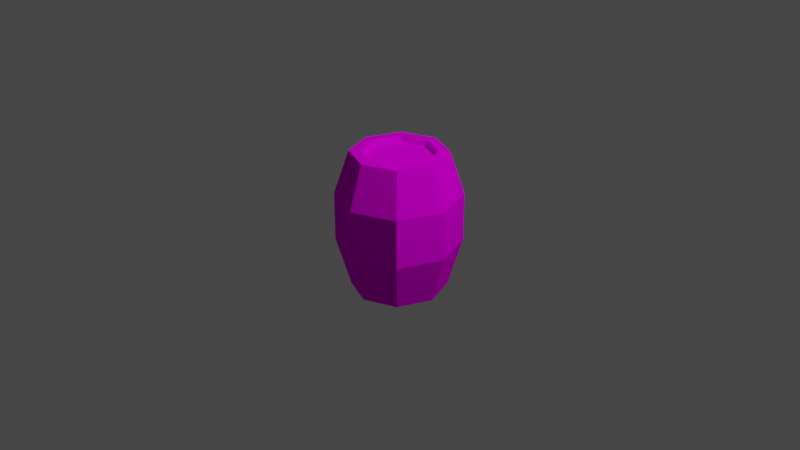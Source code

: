 # Source: untitled.blend  (saved by Blender 2.93.21; exported with 4.5.12 LTS)
import bpy
from mathutils import Matrix  # noqa: F401  (used for matrix-valued properties, if any)

bpy.ops.wm.read_factory_settings(use_empty=True)
scene = bpy.context.scene
scene.name = 'Scene'

# ---- collections
col_collection = bpy.data.collections.new('Collection'); scene.collection.children.link(col_collection)

# ---- images (referenced by path relative to the original .blend; pixels are not part of the script)
import os
ASSET_DIR = os.environ.get("B2B_ASSET_DIR", "")  # directory of the original .blend (textures are referenced by path, not embedded)
HERE = os.path.dirname(os.path.abspath(__file__))  # packed textures are extracted next to this script under _unpacked/

def load_image(name, relpath, width, height, colorspace="sRGB"):
    """Load a texture the original file referenced (path relative to the .blend, or extracted next to this script)."""
    p = next((c for c in (os.path.join(HERE, relpath), os.path.join(ASSET_DIR, relpath)) if relpath and os.path.exists(c)), "")
    if p:
        img = bpy.data.images.load(p, check_existing=True)
        img.name = name
    else:  # same state as the original file: an image datablock whose file is absent (Cycles renders it pink)
        img = bpy.data.images.new(name, width, height)
        img.source = "FILE"
        img.filepath = "//" + (relpath or name)
    img.colorspace_settings.name = colorspace
    return img
img_t_barrel00_png = load_image('T_Barrel00.png', 'T_Barrel00.png', 1024, 1024, 'sRGB')

# ---- materials (node trees are filled in below, after node groups)
mat_material = bpy.data.materials.new('Material')
mat_material.alpha_threshold = 0.0
mat_material.use_transparent_shadow = False
mat_material.line_color = (0.0, 0.0, 0.0, 1.0)

# ---- material node trees
mat_material.use_nodes = True; mat_material.node_tree.nodes.clear()
_N = mat_material.node_tree.nodes; _L = mat_material.node_tree.links
n0 = _N.new('ShaderNodeOutputMaterial'); n0.name = 'Material Output'; n0.location = (300, 300)
n1 = _N.new('ShaderNodeBsdfPrincipled'); n1.name = 'Principled BSDF'; n1.location = (10, 300)
n1.distribution = 'GGX'
n1.subsurface_method = 'BURLEY'
n1.inputs[2].default_value = 1.0
n1.inputs[3].default_value = 1.45
n1.inputs[13].default_value = 0.0
n1.inputs[27].default_value = (0.0, 0.0, 0.0, 1.0)
n1.inputs[28].default_value = 1.0
n2 = _N.new('ShaderNodeTexImage'); n2.name = 'Image Texture'; n2.location = (-314, 224)
n2.image = img_t_barrel00_png
_L.new(n1.outputs[0], n0.inputs[0])
_L.new(n2.outputs[0], n1.inputs[0])
n0.is_active_output = True

# ---- world
world_world = bpy.data.worlds.new('World'); scene.world = world_world
world_world.use_nodes = True; world_world.node_tree.nodes.clear()
_N = world_world.node_tree.nodes; _L = world_world.node_tree.links
n0 = _N.new('ShaderNodeOutputWorld'); n0.name = 'World Output'; n0.location = (300, 300)
n1 = _N.new('ShaderNodeBackground'); n1.name = 'Background'; n1.location = (10, 300)
n1.inputs[0].default_value = (0.05088, 0.05088, 0.05088, 1.0)
_L.new(n1.outputs[0], n0.inputs[0])
n0.is_active_output = True
world_world.color = (0.05088, 0.05088, 0.05088)
world_world.use_sun_shadow = False
world_world.sun_shadow_jitter_overblur = 0.0

# ---- cameras
cam_camera = bpy.data.cameras.new('Camera')
cam_camera.clip_end = 100.0
cam_camera.ortho_scale = 7.314

# ---- lights
light_light = bpy.data.lights.new('Light', 'POINT')
light_light.transmission_factor = 0.0
light_light.energy = 1000.0
light_light.shadow_soft_size = 0.1
light_light.shadow_maximum_resolution = 0.006
light_light.use_absolute_resolution = True

# ---- meshes
me_cube = bpy.data.meshes.new('Cube')
me_cube.from_pydata([(0.2714, 0.2795, 0.7455), (0.2911, 0.299, -0.7455), (0.2714, -0.2795, 0.7455), (0.2911, -0.299, -0.7455), (-0.2714, 0.2795, 0.7455), (-0.2911, 0.299, -0.7455), (-0.2714, -0.2795, 0.7455), (-0.2911, -0.299, -0.7455), (-0.4083, 0.0, -0.7455), (0.3809, 0.0, 0.7455), (-0.3809, 0.0, 0.7455), (0.4083, 0.0, -0.7455), (0.0, 0.4177, -0.7455), (0.0, -0.3902, 0.7455), (0.0, -0.4177, -0.7455), (0.0, 0.3902, 0.7455), (0.4573, 0.4665, 0.287), (0.0, -0.5, 0.7455), (-0.3502, -0.3572, 0.7455), (0.4901, 0.0, 0.7455), (0.3502, -0.3572, 0.7455), (-0.4901, 0.0, 0.7455), (-0.3502, 0.3572, 0.7455), (0.0, 0.5, 0.7455), (0.3502, 0.3572, 0.7455), (0.0, 0.0, 0.6781), (0.3809, 0.0, 0.6781), (-0.3809, 0.0, 0.6781), (0.0, 0.3902, 0.6781), (0.0, -0.3902, 0.6781), (-0.2714, -0.2795, 0.6781), (0.2714, -0.2795, 0.6781), (-0.2714, 0.2795, 0.6781), (0.2714, 0.2795, 0.6781), (-0.4901, 0.0, -0.7455), (-0.3502, -0.3572, -0.7455), (0.0, 0.5, -0.7455), (-0.3502, 0.3572, -0.7455), (0.0, -0.5, -0.7455), (0.3502, -0.3572, -0.7455), (0.4901, 0.0, -0.7455), (0.3502, 0.3572, -0.7455), (0.0, 0.0, -0.6672), (-0.4083, 0.0, -0.6672), (0.4083, 0.0, -0.6672), (0.0, 0.4177, -0.6672), (0.0, -0.4177, -0.6672), (-0.2911, -0.299, -0.6672), (-0.2911, 0.299, -0.6672), (0.2911, -0.299, -0.6672), (0.2911, 0.299, -0.6672), (-0.4573, -0.4665, 0.287), (0.4573, -0.4665, 0.287), (-0.4573, 0.4665, 0.287), (0.64, 0.0, 0.287), (-0.64, 0.0, 0.287), (5.695e-10, 0.6529, 0.287), (5.695e-10, -0.6529, 0.287), (0.4573, 0.4665, -0.2292), (0.4573, -0.4665, -0.2292), (-0.4573, 0.4665, -0.2292), (0.64, 0.0, -0.2292), (-0.64, 0.0, -0.2292), (5.695e-10, 0.6529, -0.2292), (5.695e-10, -0.6529, -0.2292), (-0.4573, -0.4665, -0.2292)], [], [(15, 4, 32, 28), (57, 17, 18, 51), (55, 21, 22, 53), (12, 1, 50, 45), (54, 19, 20, 52), (56, 23, 24, 16), (16, 24, 19, 54), (5, 12, 45, 48), (51, 18, 21, 55), (6, 13, 29, 30), (4, 10, 27, 32), (1, 11, 44, 50), (53, 22, 23, 56), (11, 3, 49, 44), (52, 20, 17, 57), (9, 0, 33, 26), (13, 6, 18, 17), (9, 2, 20, 19), (10, 4, 22, 21), (15, 0, 24, 23), (0, 9, 19, 24), (6, 10, 21, 18), (2, 13, 17, 20), (4, 15, 23, 22), (25, 27, 30, 29), (28, 32, 27, 25), (33, 28, 25, 26), (26, 25, 29, 31), (10, 6, 30, 27), (0, 15, 28, 33), (2, 9, 26, 31), (13, 2, 31, 29), (8, 7, 35, 34), (12, 5, 37, 36), (14, 3, 39, 38), (11, 1, 41, 40), (5, 8, 34, 37), (3, 11, 40, 39), (1, 12, 36, 41), (7, 14, 38, 35), (42, 44, 49, 46), (45, 50, 44, 42), (48, 45, 42, 43), (43, 42, 46, 47), (8, 5, 48, 43), (3, 14, 46, 49), (7, 8, 43, 47), (14, 7, 47, 46), (59, 52, 57, 64), (60, 53, 56, 63), (65, 51, 55, 62), (58, 16, 54, 61), (63, 56, 16, 58), (61, 54, 52, 59), (62, 55, 53, 60), (64, 57, 51, 65), (38, 64, 65, 35), (34, 62, 60, 37), (40, 61, 59, 39), (36, 63, 58, 41), (41, 58, 61, 40), (35, 65, 62, 34), (37, 60, 63, 36), (39, 59, 64, 38)])
_uv = me_cube.uv_layers.new(name='UVMap')
_uv.uv.foreach_set('vector', [0.3663, 0.4577, 0.4554, 0.4654, 0.4554, 0.4654, 0.3663, 0.4577, 0.6933, 2.006, 1.002, 2.006, 1.002, 2.508, 0.6933, 2.508, 0.6933, -1.006, 1.002, -1.006, 1.002, -0.504, 0.6933, -0.504, 0.25, 0.5206, 0.3476, 0.5269, 0.3476, 0.5269, 0.25, 0.5206, 0.6933, 1.002, 1.002, 1.002, 1.002, 1.504, 0.6933, 1.504, 0.6933, -0.001988, 1.002, -0.001988, 1.002, 0.5, 0.6933, 0.5, 0.6933, 0.5, 1.002, 0.5, 1.002, 1.002, 0.6933, 1.002, 0.1524, 0.5269, 0.25, 0.5206, 0.25, 0.5206, 0.1524, 0.5269, 0.6933, -1.508, 1.002, -1.508, 1.002, -1.006, 0.6933, -1.006, 0.4554, 0.645, 0.3663, 0.6528, 0.3663, 0.6528, 0.4554, 0.645, 0.4554, 0.4654, 0.4634, 0.5552, 0.4634, 0.5552, 0.4554, 0.4654, 0.3476, 0.5269, 0.3541, 0.625, 0.3541, 0.625, 0.3476, 0.5269, 0.6933, -0.504, 1.002, -0.504, 1.002, -0.001988, 0.6933, -0.001988, 0.3541, 0.625, 0.3476, 0.7231, 0.3476, 0.7231, 0.3541, 0.625, 0.6933, 1.504, 1.002, 1.504, 1.002, 2.006, 0.6933, 2.006, 0.2691, 0.5552, 0.2771, 0.4654, 0.2771, 0.4654, 0.2691, 0.5552, 0.3663, 0.6528, 0.4554, 0.645, 0.4913, 0.6802, 0.3663, 0.6802, 0.2691, 0.5552, 0.2771, 0.645, 0.2413, 0.6802, 0.2413, 0.5552, 0.4634, 0.5552, 0.4554, 0.4654, 0.4913, 0.4302, 0.4913, 0.5552, 0.3663, 0.4577, 0.2771, 0.4654, 0.2413, 0.4302, 0.3663, 0.4302, 0.2771, 0.4654, 0.2691, 0.5552, 0.2413, 0.5552, 0.2413, 0.4302, 0.4554, 0.645, 0.4634, 0.5552, 0.4913, 0.5552, 0.4913, 0.6802, 0.2771, 0.645, 0.3663, 0.6528, 0.3663, 0.6802, 0.2413, 0.6802, 0.4554, 0.4654, 0.3663, 0.4577, 0.3663, 0.4302, 0.4913, 0.4302, 0.3469, 0.5669, 0.478, 0.5669, 0.4672, 0.6881, 0.3469, 0.6985, 0.3469, 0.4352, 0.4672, 0.4457, 0.478, 0.5669, 0.3469, 0.5669, 0.2266, 0.4457, 0.3469, 0.4352, 0.3469, 0.5669, 0.2158, 0.5669, 0.2158, 0.5669, 0.3469, 0.5669, 0.3469, 0.6985, 0.2266, 0.6881, 0.4634, 0.5552, 0.4554, 0.645, 0.4554, 0.645, 0.4634, 0.5552, 0.2771, 0.4654, 0.3663, 0.4577, 0.3663, 0.4577, 0.2771, 0.4654, 0.2771, 0.645, 0.2691, 0.5552, 0.2691, 0.5552, 0.2771, 0.645, 0.3663, 0.6528, 0.2771, 0.645, 0.2771, 0.645, 0.3663, 0.6528, 0.1459, 0.625, 0.1524, 0.7231, 0.125, 0.75, 0.125, 0.625, 0.25, 0.5206, 0.1524, 0.5269, 0.125, 0.5, 0.25, 0.5, 0.25, 0.7294, 0.3476, 0.7231, 0.375, 0.75, 0.25, 0.75, 0.3541, 0.625, 0.3476, 0.5269, 0.375, 0.5, 0.375, 0.625, 0.1524, 0.5269, 0.1459, 0.625, 0.125, 0.625, 0.125, 0.5, 0.3476, 0.7231, 0.3541, 0.625, 0.375, 0.625, 0.375, 0.75, 0.3476, 0.5269, 0.25, 0.5206, 0.25, 0.5, 0.375, 0.5, 0.1524, 0.7231, 0.25, 0.7294, 0.25, 0.75, 0.125, 0.75, 0.25, 0.625, 0.3541, 0.625, 0.3476, 0.7231, 0.25, 0.7294, 0.25, 0.5206, 0.3476, 0.5269, 0.3541, 0.625, 0.25, 0.625, 0.1524, 0.5269, 0.25, 0.5206, 0.25, 0.625, 0.1459, 0.625, 0.1459, 0.625, 0.25, 0.625, 0.25, 0.7294, 0.1524, 0.7231, 0.1459, 0.625, 0.1524, 0.5269, 0.1524, 0.5269, 0.1459, 0.625, 0.3476, 0.7231, 0.25, 0.7294, 0.25, 0.7294, 0.3476, 0.7231, 0.1524, 0.7231, 0.1459, 0.625, 0.1459, 0.625, 0.1524, 0.7231, 0.25, 0.7294, 0.1524, 0.7231, 0.1524, 0.7231, 0.25, 0.7294, 0.3457, 1.504, 0.6933, 1.504, 0.6933, 2.006, 0.3457, 2.006, 0.3457, -0.504, 0.6933, -0.504, 0.6933, -0.001988, 0.3457, -0.001988, 0.3457, -1.508, 0.6933, -1.508, 0.6933, -1.006, 0.3457, -1.006, 0.3457, 0.5, 0.6933, 0.5, 0.6933, 1.002, 0.3457, 1.002, 0.3457, -0.001988, 0.6933, -0.001988, 0.6933, 0.5, 0.3457, 0.5, 0.3457, 1.002, 0.6933, 1.002, 0.6933, 1.504, 0.3457, 1.504, 0.3457, -1.006, 0.6933, -1.006, 0.6933, -0.504, 0.3457, -0.504, 0.3457, 2.006, 0.6933, 2.006, 0.6933, 2.508, 0.3457, 2.508, -0.001988, 2.006, 0.3457, 2.006, 0.3457, 2.508, -0.001988, 2.508, -0.001988, -1.006, 0.3457, -1.006, 0.3457, -0.504, -0.001988, -0.504, -0.001988, 1.002, 0.3457, 1.002, 0.3457, 1.504, -0.001988, 1.504, -0.001988, -0.001988, 0.3457, -0.001988, 0.3457, 0.5, -0.001988, 0.5, -0.001988, 0.5, 0.3457, 0.5, 0.3457, 1.002, -0.001988, 1.002, -0.001988, -1.508, 0.3457, -1.508, 0.3457, -1.006, -0.001988, -1.006, -0.001988, -0.504, 0.3457, -0.504, 0.3457, -0.001988, -0.001988, -0.001988, -0.001988, 1.504, 0.3457, 1.504, 0.3457, 2.006, -0.001988, 2.006])
me_cube.materials.append(mat_material)
me_cube.use_remesh_preserve_volume = False
me_cube.use_remesh_preserve_attributes = False
me_cube.use_mirror_vertex_groups = False
me_cube.update()

# ---- objects
ob_cube = bpy.data.objects.new('Cube', me_cube)
ob_light = bpy.data.objects.new('Light', light_light)
ob_camera = bpy.data.objects.new('Camera', cam_camera)

# ---- transforms, parenting, visibility, modifiers, constraints
ob_cube.location = (0.0, 0.0, 0.0)
ob_cube.lock_rotations_4d = False
ob_cube.empty_display_type = 'ARROWS'
ob_cube.lineart.crease_threshold = 0.0
ob_light.location = (4.076, 1.005, 5.904)
ob_light.rotation_euler = (0.6503, 0.05522, 1.866)
ob_light.lock_rotations_4d = False
ob_light.empty_display_type = 'ARROWS'
ob_light.color = (0.0, 0.0, 0.0, 0.0)
ob_light.lineart.crease_threshold = 0.0
ob_camera.location = (7.359, -6.926, 4.958)
ob_camera.rotation_euler = (1.109, 0.0, 0.8149)
ob_camera.lock_rotations_4d = False
ob_camera.empty_display_type = 'ARROWS'
ob_camera.color = (0.0, 0.0, 0.0, 0.0)
ob_camera.display_type = 'WIRE'
ob_camera.lineart.crease_threshold = 0.0

# ---- collection membership
col_collection.objects.link(ob_cube)
col_collection.objects.link(ob_light)
col_collection.objects.link(ob_camera)

# ---- scene / render settings (as saved in the file)
scene.camera = ob_camera
scene.frame_start = 1; scene.frame_end = 250; scene.frame_set(1)
scene.render.engine = 'BLENDER_EEVEE_NEXT'
scene.cycles.use_denoising = False
scene.cycles.samples = 128
scene.cycles.sampling_pattern = 'TABULATED_SOBOL'
scene.cycles.use_adaptive_sampling = False
scene.cycles.use_light_tree = False
scene.view_settings.view_transform = 'Filmic'
bpy.context.view_layer.update()
